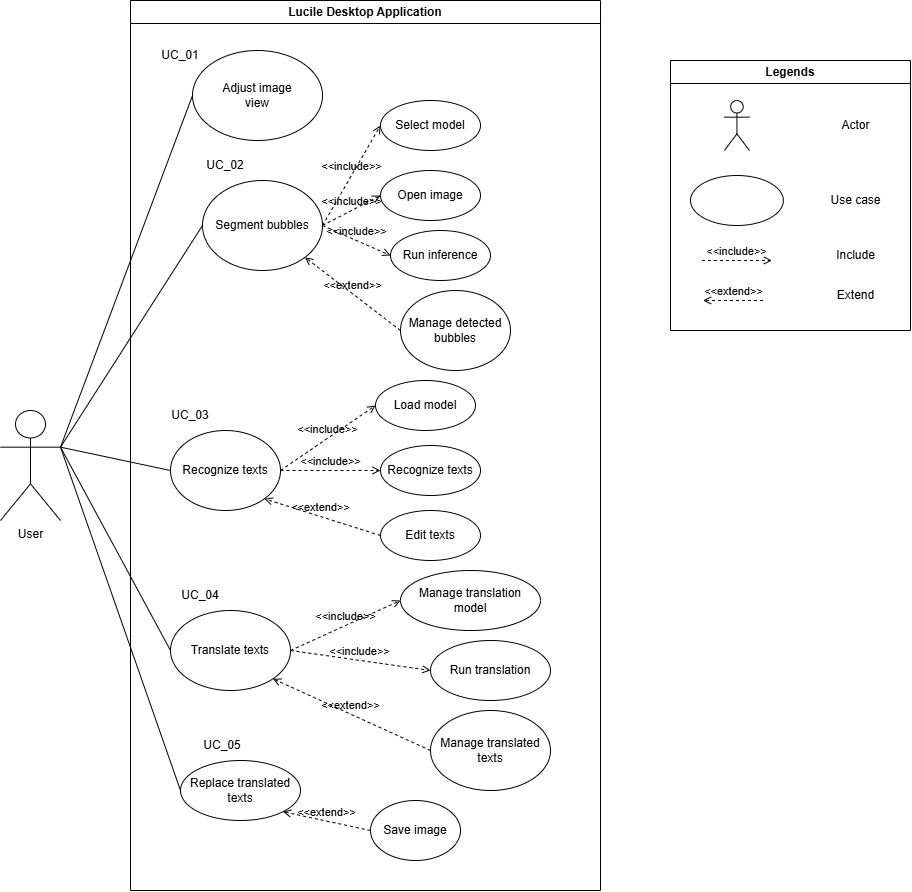

The diagram above was exported from draw.io. Its source (the exported page's mxGraphModel, read from the mxfile embedded in the PNG):
<mxGraphModel dx="2563" dy="58" grid="1" gridSize="10" guides="1" tooltips="1" connect="1" arrows="1" fold="1" page="1" pageScale="1" pageWidth="850" pageHeight="1100" math="0" shadow="0">
  <root>
    <mxCell id="0" />
    <mxCell id="1" parent="0" />
    <mxCell id="O-nGBvOX82uSqDopxu4x-64" parent="1" style="swimlane;whiteSpace=wrap;html=1;" value="Lucile Desktop Application" vertex="1">
      <mxGeometry height="890" width="470" x="180" y="1880" as="geometry" />
    </mxCell>
    <mxCell id="O-nGBvOX82uSqDopxu4x-65" parent="O-nGBvOX82uSqDopxu4x-64" style="ellipse;whiteSpace=wrap;html=1;" value="Segment bubbles" vertex="1">
      <mxGeometry height="90" width="120" x="72" y="180" as="geometry" />
    </mxCell>
    <mxCell id="O-nGBvOX82uSqDopxu4x-66" parent="O-nGBvOX82uSqDopxu4x-64" style="ellipse;whiteSpace=wrap;html=1;" value="Recognize texts" vertex="1">
      <mxGeometry height="80" width="110" x="40" y="430" as="geometry" />
    </mxCell>
    <mxCell id="O-nGBvOX82uSqDopxu4x-67" parent="O-nGBvOX82uSqDopxu4x-64" style="ellipse;whiteSpace=wrap;html=1;" value="Translate texts" vertex="1">
      <mxGeometry height="80" width="120" x="40" y="610" as="geometry" />
    </mxCell>
    <mxCell id="O-nGBvOX82uSqDopxu4x-68" parent="O-nGBvOX82uSqDopxu4x-64" style="ellipse;whiteSpace=wrap;html=1;" value="Replace translated texts" vertex="1">
      <mxGeometry height="60" width="120" x="50" y="760" as="geometry" />
    </mxCell>
    <mxCell id="O-nGBvOX82uSqDopxu4x-79" parent="O-nGBvOX82uSqDopxu4x-64" style="ellipse;whiteSpace=wrap;html=1;" value="Select model" vertex="1">
      <mxGeometry height="50" width="100" x="250" y="100" as="geometry" />
    </mxCell>
    <mxCell id="O-nGBvOX82uSqDopxu4x-80" parent="O-nGBvOX82uSqDopxu4x-64" style="ellipse;whiteSpace=wrap;html=1;" value="Open image" vertex="1">
      <mxGeometry height="50" width="100" x="250" y="170" as="geometry" />
    </mxCell>
    <mxCell id="O-nGBvOX82uSqDopxu4x-81" parent="O-nGBvOX82uSqDopxu4x-64" style="ellipse;whiteSpace=wrap;html=1;" value="Run inference" vertex="1">
      <mxGeometry height="50" width="100" x="260" y="230" as="geometry" />
    </mxCell>
    <mxCell id="O-nGBvOX82uSqDopxu4x-83" edge="1" parent="O-nGBvOX82uSqDopxu4x-64" source="O-nGBvOX82uSqDopxu4x-65" style="html=1;verticalAlign=bottom;labelBackgroundColor=none;endArrow=open;endFill=0;dashed=1;rounded=0;exitX=1;exitY=0.5;exitDx=0;exitDy=0;entryX=0;entryY=0.5;entryDx=0;entryDy=0;" target="O-nGBvOX82uSqDopxu4x-79" value="&amp;lt;&amp;lt;include&amp;gt;&amp;gt;">
      <mxGeometry relative="1" width="160" as="geometry">
        <mxPoint x="320" y="280" as="sourcePoint" />
        <mxPoint x="480" y="280" as="targetPoint" />
      </mxGeometry>
    </mxCell>
    <mxCell id="O-nGBvOX82uSqDopxu4x-84" edge="1" parent="O-nGBvOX82uSqDopxu4x-64" source="O-nGBvOX82uSqDopxu4x-65" style="html=1;verticalAlign=bottom;labelBackgroundColor=none;endArrow=open;endFill=0;dashed=1;rounded=0;exitX=1;exitY=0.5;exitDx=0;exitDy=0;entryX=0;entryY=0.5;entryDx=0;entryDy=0;" target="O-nGBvOX82uSqDopxu4x-80" value="&amp;lt;&amp;lt;include&amp;gt;&amp;gt;">
      <mxGeometry relative="1" width="160" as="geometry">
        <mxPoint x="220" y="420" as="sourcePoint" />
        <mxPoint x="270" y="340" as="targetPoint" />
      </mxGeometry>
    </mxCell>
    <mxCell id="O-nGBvOX82uSqDopxu4x-78" parent="O-nGBvOX82uSqDopxu4x-64" style="ellipse;whiteSpace=wrap;html=1;" value="Manage detected bubbles" vertex="1">
      <mxGeometry height="80" width="110" x="270" y="290" as="geometry" />
    </mxCell>
    <mxCell id="O-nGBvOX82uSqDopxu4x-85" edge="1" parent="O-nGBvOX82uSqDopxu4x-64" source="O-nGBvOX82uSqDopxu4x-65" style="html=1;verticalAlign=bottom;labelBackgroundColor=none;endArrow=open;endFill=0;dashed=1;rounded=0;exitX=1;exitY=0.5;exitDx=0;exitDy=0;entryX=0;entryY=0.5;entryDx=0;entryDy=0;" target="O-nGBvOX82uSqDopxu4x-81" value="&amp;lt;&amp;lt;include&amp;gt;&amp;gt;">
      <mxGeometry relative="1" width="160" as="geometry">
        <mxPoint x="220" y="290" as="sourcePoint" />
        <mxPoint x="305" y="310" as="targetPoint" />
      </mxGeometry>
    </mxCell>
    <mxCell id="O-nGBvOX82uSqDopxu4x-99" edge="1" parent="O-nGBvOX82uSqDopxu4x-64" source="O-nGBvOX82uSqDopxu4x-78" style="html=1;verticalAlign=bottom;labelBackgroundColor=none;endArrow=open;endFill=0;dashed=1;rounded=0;exitX=0;exitY=0.5;exitDx=0;exitDy=0;entryX=1;entryY=1;entryDx=0;entryDy=0;" target="O-nGBvOX82uSqDopxu4x-65" value="&amp;lt;&amp;lt;extend&amp;gt;&amp;gt;">
      <mxGeometry relative="1" width="160" x="0.0095" as="geometry">
        <mxPoint as="offset" />
        <mxPoint x="300" y="440" as="sourcePoint" />
        <mxPoint x="160" y="360" as="targetPoint" />
      </mxGeometry>
    </mxCell>
    <mxCell id="O-nGBvOX82uSqDopxu4x-100" parent="O-nGBvOX82uSqDopxu4x-64" style="ellipse;whiteSpace=wrap;html=1;" value="Load model" vertex="1">
      <mxGeometry height="50" width="100" x="245" y="380" as="geometry" />
    </mxCell>
    <mxCell id="O-nGBvOX82uSqDopxu4x-101" parent="O-nGBvOX82uSqDopxu4x-64" style="ellipse;whiteSpace=wrap;html=1;" value="Recognize texts" vertex="1">
      <mxGeometry height="50" width="100" x="250" y="445" as="geometry" />
    </mxCell>
    <mxCell id="O-nGBvOX82uSqDopxu4x-102" parent="O-nGBvOX82uSqDopxu4x-64" style="ellipse;whiteSpace=wrap;html=1;" value="Edit texts" vertex="1">
      <mxGeometry height="50" width="100" x="250" y="510" as="geometry" />
    </mxCell>
    <mxCell id="O-nGBvOX82uSqDopxu4x-104" parent="O-nGBvOX82uSqDopxu4x-64" style="ellipse;whiteSpace=wrap;html=1;" value="Manage translation model" vertex="1">
      <mxGeometry height="60" width="140" x="270" y="570" as="geometry" />
    </mxCell>
    <mxCell id="O-nGBvOX82uSqDopxu4x-105" parent="O-nGBvOX82uSqDopxu4x-64" style="ellipse;whiteSpace=wrap;html=1;" value="Run translation" vertex="1">
      <mxGeometry height="60" width="120" x="300" y="640" as="geometry" />
    </mxCell>
    <mxCell id="O-nGBvOX82uSqDopxu4x-107" parent="O-nGBvOX82uSqDopxu4x-64" style="ellipse;whiteSpace=wrap;html=1;" value="Manage translated texts" vertex="1">
      <mxGeometry height="80" width="120" x="300" y="710" as="geometry" />
    </mxCell>
    <mxCell id="O-nGBvOX82uSqDopxu4x-108" parent="O-nGBvOX82uSqDopxu4x-64" style="ellipse;whiteSpace=wrap;html=1;" value="Save image" vertex="1">
      <mxGeometry height="60" width="90" x="240" y="800" as="geometry" />
    </mxCell>
    <mxCell id="O-nGBvOX82uSqDopxu4x-103" parent="O-nGBvOX82uSqDopxu4x-64" style="ellipse;whiteSpace=wrap;html=1;" value="Adjust image&lt;div&gt;view&lt;/div&gt;" vertex="1">
      <mxGeometry height="90" width="130" x="62" y="50" as="geometry" />
    </mxCell>
    <mxCell id="O-nGBvOX82uSqDopxu4x-115" edge="1" parent="O-nGBvOX82uSqDopxu4x-64" source="O-nGBvOX82uSqDopxu4x-66" style="html=1;verticalAlign=bottom;labelBackgroundColor=none;endArrow=open;endFill=0;dashed=1;rounded=0;exitX=1;exitY=0.5;exitDx=0;exitDy=0;entryX=0;entryY=0.5;entryDx=0;entryDy=0;" target="O-nGBvOX82uSqDopxu4x-100" value="&amp;lt;&amp;lt;include&amp;gt;&amp;gt;">
      <mxGeometry relative="1" width="160" as="geometry">
        <mxPoint x="220" y="250" as="sourcePoint" />
        <mxPoint x="278" y="150" as="targetPoint" />
      </mxGeometry>
    </mxCell>
    <mxCell id="O-nGBvOX82uSqDopxu4x-116" edge="1" parent="O-nGBvOX82uSqDopxu4x-64" source="O-nGBvOX82uSqDopxu4x-66" style="html=1;verticalAlign=bottom;labelBackgroundColor=none;endArrow=open;endFill=0;dashed=1;rounded=0;exitX=1;exitY=0.5;exitDx=0;exitDy=0;entryX=0;entryY=0.5;entryDx=0;entryDy=0;" target="O-nGBvOX82uSqDopxu4x-101" value="&amp;lt;&amp;lt;include&amp;gt;&amp;gt;">
      <mxGeometry relative="1" width="160" as="geometry">
        <mxPoint x="220" y="485" as="sourcePoint" />
        <mxPoint x="315" y="420" as="targetPoint" />
      </mxGeometry>
    </mxCell>
    <mxCell id="O-nGBvOX82uSqDopxu4x-117" edge="1" parent="O-nGBvOX82uSqDopxu4x-64" source="O-nGBvOX82uSqDopxu4x-102" style="html=1;verticalAlign=bottom;labelBackgroundColor=none;endArrow=open;endFill=0;dashed=1;rounded=0;exitX=0;exitY=0.5;exitDx=0;exitDy=0;entryX=1;entryY=1;entryDx=0;entryDy=0;" target="O-nGBvOX82uSqDopxu4x-66" value="&amp;lt;&amp;lt;extend&amp;gt;&amp;gt;">
      <mxGeometry relative="1" width="160" x="0.0095" as="geometry">
        <mxPoint as="offset" />
        <mxPoint x="325" y="373" as="sourcePoint" />
        <mxPoint x="230" y="300" as="targetPoint" />
      </mxGeometry>
    </mxCell>
    <mxCell id="O-nGBvOX82uSqDopxu4x-119" edge="1" parent="O-nGBvOX82uSqDopxu4x-64" source="O-nGBvOX82uSqDopxu4x-67" style="html=1;verticalAlign=bottom;labelBackgroundColor=none;endArrow=open;endFill=0;dashed=1;rounded=0;exitX=1;exitY=0.5;exitDx=0;exitDy=0;entryX=0;entryY=0.5;entryDx=0;entryDy=0;" target="O-nGBvOX82uSqDopxu4x-104" value="&amp;lt;&amp;lt;include&amp;gt;&amp;gt;">
      <mxGeometry relative="1" width="160" as="geometry">
        <mxPoint x="280" y="625" as="sourcePoint" />
        <mxPoint x="375" y="560" as="targetPoint" />
      </mxGeometry>
    </mxCell>
    <mxCell id="O-nGBvOX82uSqDopxu4x-120" edge="1" parent="O-nGBvOX82uSqDopxu4x-64" source="O-nGBvOX82uSqDopxu4x-67" style="html=1;verticalAlign=bottom;labelBackgroundColor=none;endArrow=open;endFill=0;dashed=1;rounded=0;exitX=1;exitY=0.5;exitDx=0;exitDy=0;entryX=0;entryY=0.5;entryDx=0;entryDy=0;" target="O-nGBvOX82uSqDopxu4x-105" value="&amp;lt;&amp;lt;include&amp;gt;&amp;gt;">
      <mxGeometry relative="1" width="160" as="geometry">
        <mxPoint x="220" y="670" as="sourcePoint" />
        <mxPoint x="330" y="620" as="targetPoint" />
      </mxGeometry>
    </mxCell>
    <mxCell id="O-nGBvOX82uSqDopxu4x-122" edge="1" parent="O-nGBvOX82uSqDopxu4x-64" source="O-nGBvOX82uSqDopxu4x-107" style="html=1;verticalAlign=bottom;labelBackgroundColor=none;endArrow=open;endFill=0;dashed=1;rounded=0;exitX=0;exitY=0.5;exitDx=0;exitDy=0;entryX=1;entryY=1;entryDx=0;entryDy=0;" target="O-nGBvOX82uSqDopxu4x-67" value="&amp;lt;&amp;lt;extend&amp;gt;&amp;gt;">
      <mxGeometry relative="1" width="160" x="0.0095" as="geometry">
        <mxPoint as="offset" />
        <mxPoint x="326" y="557" as="sourcePoint" />
        <mxPoint x="210" y="520" as="targetPoint" />
      </mxGeometry>
    </mxCell>
    <mxCell id="O-nGBvOX82uSqDopxu4x-125" edge="1" parent="O-nGBvOX82uSqDopxu4x-64" source="O-nGBvOX82uSqDopxu4x-108" style="html=1;verticalAlign=bottom;labelBackgroundColor=none;endArrow=open;endFill=0;dashed=1;rounded=0;exitX=0;exitY=0.5;exitDx=0;exitDy=0;entryX=1;entryY=1;entryDx=0;entryDy=0;" target="O-nGBvOX82uSqDopxu4x-68" value="&amp;lt;&amp;lt;extend&amp;gt;&amp;gt;">
      <mxGeometry relative="1" width="160" x="0.0095" as="geometry">
        <mxPoint as="offset" />
        <mxPoint x="378" y="782" as="sourcePoint" />
        <mxPoint x="220" y="710" as="targetPoint" />
      </mxGeometry>
    </mxCell>
    <mxCell id="O-nGBvOX82uSqDopxu4x-126" parent="O-nGBvOX82uSqDopxu4x-64" style="text;html=1;whiteSpace=wrap;strokeColor=none;fillColor=none;align=center;verticalAlign=middle;rounded=0;" value="UC_01" vertex="1">
      <mxGeometry height="30" width="60" x="20" y="40" as="geometry" />
    </mxCell>
    <mxCell id="O-nGBvOX82uSqDopxu4x-127" parent="O-nGBvOX82uSqDopxu4x-64" style="text;html=1;whiteSpace=wrap;strokeColor=none;fillColor=none;align=center;verticalAlign=middle;rounded=0;" value="UC_02" vertex="1">
      <mxGeometry height="30" width="60" x="65" y="150" as="geometry" />
    </mxCell>
    <mxCell id="O-nGBvOX82uSqDopxu4x-128" parent="O-nGBvOX82uSqDopxu4x-64" style="text;html=1;whiteSpace=wrap;strokeColor=none;fillColor=none;align=center;verticalAlign=middle;rounded=0;" value="UC_03" vertex="1">
      <mxGeometry height="30" width="60" x="30" y="400" as="geometry" />
    </mxCell>
    <mxCell id="O-nGBvOX82uSqDopxu4x-129" parent="O-nGBvOX82uSqDopxu4x-64" style="text;html=1;whiteSpace=wrap;strokeColor=none;fillColor=none;align=center;verticalAlign=middle;rounded=0;" value="UC_04" vertex="1">
      <mxGeometry height="30" width="60" x="40" y="580" as="geometry" />
    </mxCell>
    <mxCell id="O-nGBvOX82uSqDopxu4x-131" parent="O-nGBvOX82uSqDopxu4x-64" style="text;html=1;whiteSpace=wrap;strokeColor=none;fillColor=none;align=center;verticalAlign=middle;rounded=0;" value="UC_05" vertex="1">
      <mxGeometry height="30" width="60" x="62" y="730" as="geometry" />
    </mxCell>
    <mxCell id="O-nGBvOX82uSqDopxu4x-73" parent="1" style="shape=umlActor;verticalLabelPosition=bottom;verticalAlign=top;html=1;outlineConnect=0;" value="User" vertex="1">
      <mxGeometry height="110" width="60" x="50" y="2290" as="geometry" />
    </mxCell>
    <mxCell id="O-nGBvOX82uSqDopxu4x-87" parent="1" style="swimlane;whiteSpace=wrap;html=1;" value="Legends" vertex="1">
      <mxGeometry height="270" width="240" x="720" y="1940" as="geometry" />
    </mxCell>
    <mxCell id="O-nGBvOX82uSqDopxu4x-88" parent="O-nGBvOX82uSqDopxu4x-87" style="ellipse;whiteSpace=wrap;html=1;movable=1;resizable=1;rotatable=1;deletable=1;editable=1;locked=0;connectable=1;" value="" vertex="1">
      <mxGeometry height="50" width="92.86" x="20" y="115" as="geometry" />
    </mxCell>
    <mxCell id="O-nGBvOX82uSqDopxu4x-89" parent="O-nGBvOX82uSqDopxu4x-87" style="text;html=1;align=center;verticalAlign=middle;resizable=0;points=[];autosize=1;strokeColor=none;fillColor=none;" value="Use case" vertex="1">
      <mxGeometry height="30" width="70" x="150" y="125" as="geometry" />
    </mxCell>
    <mxCell id="O-nGBvOX82uSqDopxu4x-90" parent="O-nGBvOX82uSqDopxu4x-87" style="shape=umlActor;verticalLabelPosition=bottom;verticalAlign=top;html=1;outlineConnect=0;movable=1;resizable=1;rotatable=1;deletable=1;editable=1;locked=0;connectable=1;" value="" vertex="1">
      <mxGeometry height="50" width="25" x="53.93" y="40" as="geometry" />
    </mxCell>
    <mxCell id="O-nGBvOX82uSqDopxu4x-91" parent="O-nGBvOX82uSqDopxu4x-87" style="text;html=1;align=center;verticalAlign=middle;resizable=0;points=[];autosize=1;strokeColor=none;fillColor=none;" value="Actor" vertex="1">
      <mxGeometry height="30" width="50" x="160" y="50" as="geometry" />
    </mxCell>
    <mxCell id="O-nGBvOX82uSqDopxu4x-92" edge="1" parent="O-nGBvOX82uSqDopxu4x-87" style="html=1;verticalAlign=bottom;labelBackgroundColor=none;endArrow=open;endFill=0;dashed=1;rounded=0;exitX=1;exitY=0.5;exitDx=0;exitDy=0;movable=1;resizable=1;rotatable=1;deletable=1;editable=1;locked=0;connectable=1;" value="&amp;lt;&amp;lt;include&amp;gt;&amp;gt;">
      <mxGeometry relative="1" width="160" as="geometry">
        <mxPoint x="31.43" y="200" as="sourcePoint" />
        <mxPoint x="101.43" y="200" as="targetPoint" />
      </mxGeometry>
    </mxCell>
    <mxCell id="O-nGBvOX82uSqDopxu4x-93" parent="O-nGBvOX82uSqDopxu4x-87" style="text;html=1;align=center;verticalAlign=middle;resizable=0;points=[];autosize=1;strokeColor=none;fillColor=none;" value="Include" vertex="1">
      <mxGeometry height="30" width="60" x="155" y="180" as="geometry" />
    </mxCell>
    <mxCell id="O-nGBvOX82uSqDopxu4x-94" parent="O-nGBvOX82uSqDopxu4x-87" style="text;html=1;align=center;verticalAlign=middle;resizable=0;points=[];autosize=1;strokeColor=none;fillColor=none;" value="Extend" vertex="1">
      <mxGeometry height="30" width="60" x="155" y="220" as="geometry" />
    </mxCell>
    <mxCell id="O-nGBvOX82uSqDopxu4x-109" edge="1" parent="O-nGBvOX82uSqDopxu4x-87" style="html=1;verticalAlign=bottom;labelBackgroundColor=none;endArrow=open;endFill=0;dashed=1;rounded=0;" value="&amp;lt;&amp;lt;extend&amp;gt;&amp;gt;">
      <mxGeometry relative="1" width="160" x="0.0095" as="geometry">
        <mxPoint as="offset" />
        <mxPoint x="92.5" y="240" as="sourcePoint" />
        <mxPoint x="32.5" y="240" as="targetPoint" />
      </mxGeometry>
    </mxCell>
    <mxCell id="O-nGBvOX82uSqDopxu4x-112" edge="1" parent="1" source="O-nGBvOX82uSqDopxu4x-73" style="endArrow=none;startArrow=none;endFill=0;startFill=0;endSize=8;html=1;verticalAlign=bottom;labelBackgroundColor=none;strokeWidth=1;rounded=0;entryX=0;entryY=0.5;entryDx=0;entryDy=0;exitX=1;exitY=0.3333333333333333;exitDx=0;exitDy=0;exitPerimeter=0;" target="O-nGBvOX82uSqDopxu4x-103" value="">
      <mxGeometry relative="1" width="160" as="geometry">
        <mxPoint x="440" y="2260" as="sourcePoint" />
        <mxPoint x="600" y="2260" as="targetPoint" />
      </mxGeometry>
    </mxCell>
    <mxCell id="O-nGBvOX82uSqDopxu4x-113" edge="1" parent="1" source="O-nGBvOX82uSqDopxu4x-73" style="endArrow=none;startArrow=none;endFill=0;startFill=0;endSize=8;html=1;verticalAlign=bottom;labelBackgroundColor=none;strokeWidth=1;rounded=0;entryX=0;entryY=0.5;entryDx=0;entryDy=0;exitX=1;exitY=0.3333333333333333;exitDx=0;exitDy=0;exitPerimeter=0;" target="O-nGBvOX82uSqDopxu4x-65" value="">
      <mxGeometry relative="1" width="160" as="geometry">
        <mxPoint x="190" y="2385" as="sourcePoint" />
        <mxPoint x="318" y="2070" as="targetPoint" />
      </mxGeometry>
    </mxCell>
    <mxCell id="O-nGBvOX82uSqDopxu4x-114" edge="1" parent="1" source="O-nGBvOX82uSqDopxu4x-73" style="endArrow=none;startArrow=none;endFill=0;startFill=0;endSize=8;html=1;verticalAlign=bottom;labelBackgroundColor=none;strokeWidth=1;rounded=0;entryX=0;entryY=0.5;entryDx=0;entryDy=0;exitX=1;exitY=0.3333333333333333;exitDx=0;exitDy=0;exitPerimeter=0;" target="O-nGBvOX82uSqDopxu4x-66" value="">
      <mxGeometry relative="1" width="160" as="geometry">
        <mxPoint x="140" y="2492" as="sourcePoint" />
        <mxPoint x="282" y="2270" as="targetPoint" />
      </mxGeometry>
    </mxCell>
    <mxCell id="O-nGBvOX82uSqDopxu4x-118" edge="1" parent="1" source="O-nGBvOX82uSqDopxu4x-73" style="endArrow=none;startArrow=none;endFill=0;startFill=0;endSize=8;html=1;verticalAlign=bottom;labelBackgroundColor=none;strokeWidth=1;rounded=0;entryX=0;entryY=0.5;entryDx=0;entryDy=0;exitX=1;exitY=0.3333333333333333;exitDx=0;exitDy=0;exitPerimeter=0;" target="O-nGBvOX82uSqDopxu4x-67" value="">
      <mxGeometry relative="1" width="160" as="geometry">
        <mxPoint x="200" y="2340" as="sourcePoint" />
        <mxPoint x="310" y="2363" as="targetPoint" />
      </mxGeometry>
    </mxCell>
    <mxCell id="O-nGBvOX82uSqDopxu4x-123" edge="1" parent="1" source="O-nGBvOX82uSqDopxu4x-73" style="endArrow=none;startArrow=none;endFill=0;startFill=0;endSize=8;html=1;verticalAlign=bottom;labelBackgroundColor=none;strokeWidth=1;rounded=0;entryX=0;entryY=0.5;entryDx=0;entryDy=0;exitX=1;exitY=0.3333333333333333;exitDx=0;exitDy=0;exitPerimeter=0;" target="O-nGBvOX82uSqDopxu4x-68" value="">
      <mxGeometry relative="1" width="160" as="geometry">
        <mxPoint x="210" y="2460" as="sourcePoint" />
        <mxPoint x="320" y="2663" as="targetPoint" />
      </mxGeometry>
    </mxCell>
  </root>
</mxGraphModel>